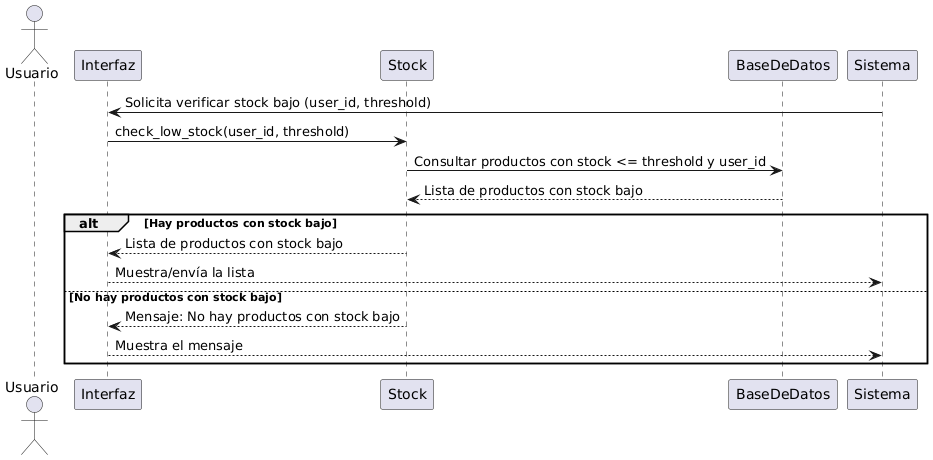

The diagram above was rendered by PlantUML. Its source (embedded in the PNG):
@startuml
actor Usuario
participant Interfaz
participant Stock
participant BaseDeDatos

Sistema -> Interfaz: Solicita verificar stock bajo (user_id, threshold)
Interfaz -> Stock: check_low_stock(user_id, threshold)
Stock -> BaseDeDatos: Consultar productos con stock <= threshold y user_id
BaseDeDatos --> Stock: Lista de productos con stock bajo
alt Hay productos con stock bajo
    Stock --> Interfaz: Lista de productos con stock bajo
    Interfaz --> Sistema: Muestra/envía la lista
else No hay productos con stock bajo
    Stock --> Interfaz: Mensaje: No hay productos con stock bajo
    Interfaz --> Sistema: Muestra el mensaje
end
@enduml